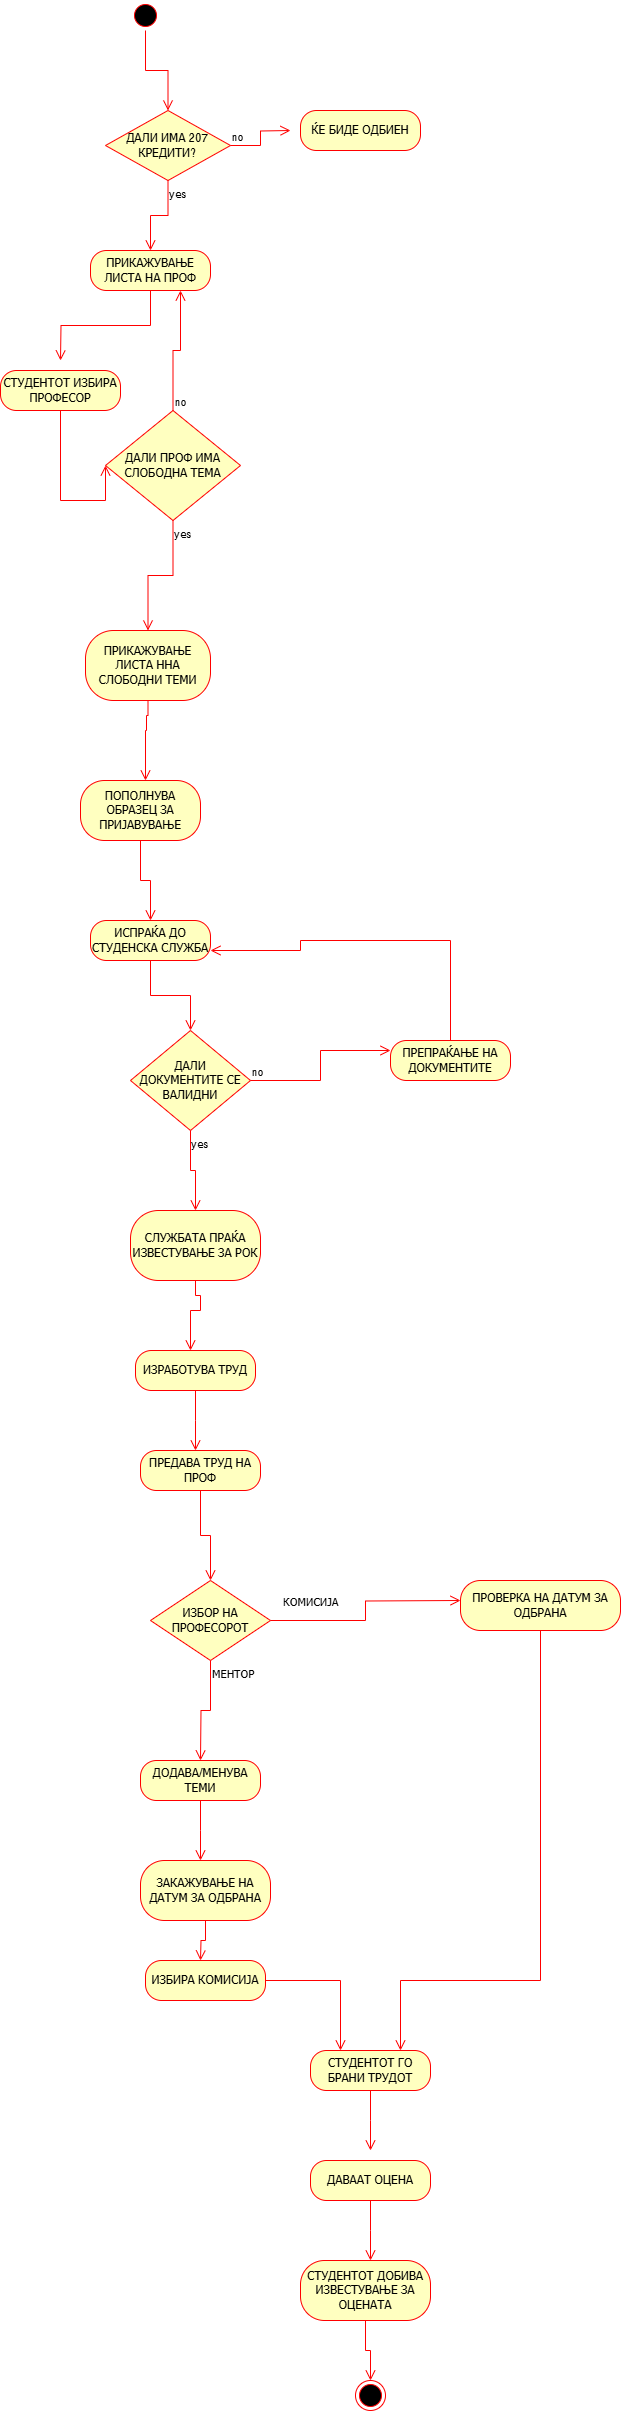

The diagram above was exported from draw.io. Its source (the exported page's mxGraphModel, read from the mxfile embedded in the PNG):
<mxGraphModel dx="695" dy="743" grid="1" gridSize="10" guides="1" tooltips="1" connect="1" arrows="1" fold="1" page="1" pageScale="1" pageWidth="850" pageHeight="1100" math="0" shadow="0">
  <root>
    <mxCell id="0" />
    <mxCell id="1" parent="0" />
    <mxCell id="qNwbv2BnxrCJzRFfwPLN-3" value="" style="ellipse;html=1;shape=startState;fillColor=#000000;strokeColor=#ff0000;" vertex="1" parent="1">
      <mxGeometry x="270" y="20" width="30" height="30" as="geometry" />
    </mxCell>
    <mxCell id="qNwbv2BnxrCJzRFfwPLN-4" value="" style="edgeStyle=orthogonalEdgeStyle;html=1;verticalAlign=bottom;endArrow=open;endSize=8;strokeColor=#ff0000;rounded=0;entryX=0.5;entryY=0;entryDx=0;entryDy=0;" edge="1" source="qNwbv2BnxrCJzRFfwPLN-3" parent="1" target="qNwbv2BnxrCJzRFfwPLN-10">
      <mxGeometry relative="1" as="geometry">
        <mxPoint x="285" y="110" as="targetPoint" />
      </mxGeometry>
    </mxCell>
    <mxCell id="qNwbv2BnxrCJzRFfwPLN-10" value="ДАЛИ ИМА 207 КРЕДИТИ?" style="rhombus;whiteSpace=wrap;html=1;fontColor=#000000;fillColor=#ffffc0;strokeColor=#ff0000;" vertex="1" parent="1">
      <mxGeometry x="245" y="130" width="125" height="70" as="geometry" />
    </mxCell>
    <mxCell id="qNwbv2BnxrCJzRFfwPLN-11" value="no" style="edgeStyle=orthogonalEdgeStyle;html=1;align=left;verticalAlign=bottom;endArrow=open;endSize=8;strokeColor=#ff0000;rounded=0;" edge="1" source="qNwbv2BnxrCJzRFfwPLN-10" parent="1">
      <mxGeometry x="-1" relative="1" as="geometry">
        <mxPoint x="430" y="150" as="targetPoint" />
      </mxGeometry>
    </mxCell>
    <mxCell id="qNwbv2BnxrCJzRFfwPLN-12" value="yes" style="edgeStyle=orthogonalEdgeStyle;html=1;align=left;verticalAlign=top;endArrow=open;endSize=8;strokeColor=#ff0000;rounded=0;entryX=0.5;entryY=0;entryDx=0;entryDy=0;" edge="1" source="qNwbv2BnxrCJzRFfwPLN-10" parent="1" target="qNwbv2BnxrCJzRFfwPLN-18">
      <mxGeometry x="-1" relative="1" as="geometry">
        <mxPoint x="290" y="260" as="targetPoint" />
      </mxGeometry>
    </mxCell>
    <mxCell id="qNwbv2BnxrCJzRFfwPLN-18" value="ПРИКАЖУВАЊЕ ЛИСТА НА ПРОФ" style="rounded=1;whiteSpace=wrap;html=1;arcSize=40;fontColor=#000000;fillColor=#ffffc0;strokeColor=#ff0000;" vertex="1" parent="1">
      <mxGeometry x="230" y="270" width="120" height="40" as="geometry" />
    </mxCell>
    <mxCell id="qNwbv2BnxrCJzRFfwPLN-22" value="СТУДЕНТОТ ИЗБИРА ПРОФЕСОР" style="rounded=1;whiteSpace=wrap;html=1;arcSize=40;fontColor=#000000;fillColor=#ffffc0;strokeColor=#ff0000;" vertex="1" parent="1">
      <mxGeometry x="140" y="390" width="120" height="40" as="geometry" />
    </mxCell>
    <mxCell id="qNwbv2BnxrCJzRFfwPLN-23" value="" style="edgeStyle=orthogonalEdgeStyle;html=1;verticalAlign=bottom;endArrow=open;endSize=8;strokeColor=#ff0000;rounded=0;entryX=0;entryY=0.5;entryDx=0;entryDy=0;" edge="1" source="qNwbv2BnxrCJzRFfwPLN-22" parent="1" target="qNwbv2BnxrCJzRFfwPLN-29">
      <mxGeometry relative="1" as="geometry">
        <mxPoint x="250" y="520" as="targetPoint" />
        <Array as="points">
          <mxPoint x="200" y="520" />
        </Array>
      </mxGeometry>
    </mxCell>
    <mxCell id="qNwbv2BnxrCJzRFfwPLN-24" value="ЌЕ БИДЕ ОДБИЕН" style="rounded=1;whiteSpace=wrap;html=1;arcSize=40;fontColor=#000000;fillColor=#ffffc0;strokeColor=#ff0000;" vertex="1" parent="1">
      <mxGeometry x="440" y="130" width="120" height="40" as="geometry" />
    </mxCell>
    <mxCell id="qNwbv2BnxrCJzRFfwPLN-28" value="" style="edgeStyle=orthogonalEdgeStyle;html=1;align=left;verticalAlign=bottom;endArrow=open;endSize=8;strokeColor=#ff0000;rounded=0;exitX=0.5;exitY=1;exitDx=0;exitDy=0;" edge="1" parent="1" source="qNwbv2BnxrCJzRFfwPLN-18">
      <mxGeometry x="-1" relative="1" as="geometry">
        <mxPoint x="200" y="380" as="targetPoint" />
        <mxPoint x="230" y="510" as="sourcePoint" />
      </mxGeometry>
    </mxCell>
    <mxCell id="qNwbv2BnxrCJzRFfwPLN-29" value="ДАЛИ ПРОФ ИМА СЛОБОДНА ТЕМА" style="rhombus;whiteSpace=wrap;html=1;fontColor=#000000;fillColor=#ffffc0;strokeColor=#ff0000;" vertex="1" parent="1">
      <mxGeometry x="245" y="430" width="135" height="110" as="geometry" />
    </mxCell>
    <mxCell id="qNwbv2BnxrCJzRFfwPLN-30" value="no" style="edgeStyle=orthogonalEdgeStyle;html=1;align=left;verticalAlign=bottom;endArrow=open;endSize=8;strokeColor=#ff0000;rounded=0;entryX=0.75;entryY=1;entryDx=0;entryDy=0;" edge="1" source="qNwbv2BnxrCJzRFfwPLN-29" parent="1" target="qNwbv2BnxrCJzRFfwPLN-18">
      <mxGeometry x="-1" relative="1" as="geometry">
        <mxPoint x="425" y="520" as="targetPoint" />
      </mxGeometry>
    </mxCell>
    <mxCell id="qNwbv2BnxrCJzRFfwPLN-31" value="yes" style="edgeStyle=orthogonalEdgeStyle;html=1;align=left;verticalAlign=top;endArrow=open;endSize=8;strokeColor=#ff0000;rounded=0;entryX=0.5;entryY=0;entryDx=0;entryDy=0;" edge="1" source="qNwbv2BnxrCJzRFfwPLN-29" parent="1" target="qNwbv2BnxrCJzRFfwPLN-32">
      <mxGeometry x="-1" relative="1" as="geometry">
        <mxPoint x="285" y="600" as="targetPoint" />
      </mxGeometry>
    </mxCell>
    <mxCell id="qNwbv2BnxrCJzRFfwPLN-32" value="ПРИКАЖУВАЊЕ ЛИСТА ННА СЛОБОДНИ ТЕМИ" style="rounded=1;whiteSpace=wrap;html=1;arcSize=40;fontColor=#000000;fillColor=#ffffc0;strokeColor=#ff0000;" vertex="1" parent="1">
      <mxGeometry x="225" y="650" width="125" height="70" as="geometry" />
    </mxCell>
    <mxCell id="qNwbv2BnxrCJzRFfwPLN-33" value="" style="edgeStyle=orthogonalEdgeStyle;html=1;verticalAlign=bottom;endArrow=open;endSize=8;strokeColor=#ff0000;rounded=0;" edge="1" source="qNwbv2BnxrCJzRFfwPLN-32" parent="1">
      <mxGeometry relative="1" as="geometry">
        <mxPoint x="285" y="800" as="targetPoint" />
        <Array as="points">
          <mxPoint x="288" y="735" />
          <mxPoint x="286" y="735" />
          <mxPoint x="286" y="750" />
        </Array>
      </mxGeometry>
    </mxCell>
    <mxCell id="qNwbv2BnxrCJzRFfwPLN-34" value="ПОПОЛНУВА ОБРАЗЕЦ ЗА ПРИЈАВУВАЊЕ" style="rounded=1;whiteSpace=wrap;html=1;arcSize=40;fontColor=#000000;fillColor=#ffffc0;strokeColor=#ff0000;" vertex="1" parent="1">
      <mxGeometry x="220" y="800" width="120" height="60" as="geometry" />
    </mxCell>
    <mxCell id="qNwbv2BnxrCJzRFfwPLN-35" value="" style="edgeStyle=orthogonalEdgeStyle;html=1;verticalAlign=bottom;endArrow=open;endSize=8;strokeColor=#ff0000;rounded=0;entryX=0.5;entryY=0;entryDx=0;entryDy=0;" edge="1" source="qNwbv2BnxrCJzRFfwPLN-34" parent="1" target="qNwbv2BnxrCJzRFfwPLN-36">
      <mxGeometry relative="1" as="geometry">
        <mxPoint x="280" y="900" as="targetPoint" />
      </mxGeometry>
    </mxCell>
    <mxCell id="qNwbv2BnxrCJzRFfwPLN-36" value="ИСПРАЌА ДО СТУДЕНСКА СЛУЖБА" style="rounded=1;whiteSpace=wrap;html=1;arcSize=40;fontColor=#000000;fillColor=#ffffc0;strokeColor=#ff0000;" vertex="1" parent="1">
      <mxGeometry x="230" y="940" width="120" height="40" as="geometry" />
    </mxCell>
    <mxCell id="qNwbv2BnxrCJzRFfwPLN-37" value="" style="edgeStyle=orthogonalEdgeStyle;html=1;verticalAlign=bottom;endArrow=open;endSize=8;strokeColor=#ff0000;rounded=0;entryX=0.5;entryY=0;entryDx=0;entryDy=0;" edge="1" source="qNwbv2BnxrCJzRFfwPLN-36" parent="1" target="qNwbv2BnxrCJzRFfwPLN-38">
      <mxGeometry relative="1" as="geometry">
        <mxPoint x="290" y="1040" as="targetPoint" />
      </mxGeometry>
    </mxCell>
    <mxCell id="qNwbv2BnxrCJzRFfwPLN-38" value="ДАЛИ ДОКУМЕНТИТЕ СЕ ВАЛИДНИ" style="rhombus;whiteSpace=wrap;html=1;fontColor=#000000;fillColor=#ffffc0;strokeColor=#ff0000;" vertex="1" parent="1">
      <mxGeometry x="270" y="1050" width="120" height="100" as="geometry" />
    </mxCell>
    <mxCell id="qNwbv2BnxrCJzRFfwPLN-39" value="no" style="edgeStyle=orthogonalEdgeStyle;html=1;align=left;verticalAlign=bottom;endArrow=open;endSize=8;strokeColor=#ff0000;rounded=0;entryX=0;entryY=0.25;entryDx=0;entryDy=0;" edge="1" source="qNwbv2BnxrCJzRFfwPLN-38" parent="1" target="qNwbv2BnxrCJzRFfwPLN-41">
      <mxGeometry x="-1" relative="1" as="geometry">
        <mxPoint x="520" y="1080" as="targetPoint" />
      </mxGeometry>
    </mxCell>
    <mxCell id="qNwbv2BnxrCJzRFfwPLN-40" value="yes" style="edgeStyle=orthogonalEdgeStyle;html=1;align=left;verticalAlign=top;endArrow=open;endSize=8;strokeColor=#ff0000;rounded=0;entryX=0.5;entryY=0;entryDx=0;entryDy=0;" edge="1" source="qNwbv2BnxrCJzRFfwPLN-38" parent="1" target="qNwbv2BnxrCJzRFfwPLN-43">
      <mxGeometry x="-1" relative="1" as="geometry">
        <mxPoint x="320" y="1210" as="targetPoint" />
      </mxGeometry>
    </mxCell>
    <mxCell id="qNwbv2BnxrCJzRFfwPLN-41" value="ПРЕПРАЌАЊЕ НА ДОКУМЕНТИТЕ" style="rounded=1;whiteSpace=wrap;html=1;arcSize=40;fontColor=#000000;fillColor=#ffffc0;strokeColor=#ff0000;" vertex="1" parent="1">
      <mxGeometry x="530" y="1060" width="120" height="40" as="geometry" />
    </mxCell>
    <mxCell id="qNwbv2BnxrCJzRFfwPLN-42" value="" style="edgeStyle=orthogonalEdgeStyle;html=1;verticalAlign=bottom;endArrow=open;endSize=8;strokeColor=#ff0000;rounded=0;entryX=1;entryY=0.75;entryDx=0;entryDy=0;" edge="1" source="qNwbv2BnxrCJzRFfwPLN-41" parent="1" target="qNwbv2BnxrCJzRFfwPLN-36">
      <mxGeometry relative="1" as="geometry">
        <mxPoint x="590" y="1160" as="targetPoint" />
        <Array as="points">
          <mxPoint x="590" y="960" />
          <mxPoint x="440" y="960" />
          <mxPoint x="440" y="970" />
        </Array>
      </mxGeometry>
    </mxCell>
    <mxCell id="qNwbv2BnxrCJzRFfwPLN-43" value="СЛУЖБАТА ПРАЌА ИЗВЕСТУВАЊЕ ЗА РОК" style="rounded=1;whiteSpace=wrap;html=1;arcSize=40;fontColor=#000000;fillColor=#ffffc0;strokeColor=#ff0000;" vertex="1" parent="1">
      <mxGeometry x="270" y="1230" width="130" height="70" as="geometry" />
    </mxCell>
    <mxCell id="qNwbv2BnxrCJzRFfwPLN-44" value="" style="edgeStyle=orthogonalEdgeStyle;html=1;verticalAlign=bottom;endArrow=open;endSize=8;strokeColor=#ff0000;rounded=0;" edge="1" source="qNwbv2BnxrCJzRFfwPLN-43" parent="1">
      <mxGeometry relative="1" as="geometry">
        <mxPoint x="330" y="1370" as="targetPoint" />
        <Array as="points">
          <mxPoint x="335" y="1315" />
          <mxPoint x="340" y="1315" />
          <mxPoint x="340" y="1330" />
        </Array>
      </mxGeometry>
    </mxCell>
    <mxCell id="qNwbv2BnxrCJzRFfwPLN-45" value="ИЗРАБОТУВА ТРУД" style="rounded=1;whiteSpace=wrap;html=1;arcSize=40;fontColor=#000000;fillColor=#ffffc0;strokeColor=#ff0000;" vertex="1" parent="1">
      <mxGeometry x="275" y="1370" width="120" height="40" as="geometry" />
    </mxCell>
    <mxCell id="qNwbv2BnxrCJzRFfwPLN-46" value="" style="edgeStyle=orthogonalEdgeStyle;html=1;verticalAlign=bottom;endArrow=open;endSize=8;strokeColor=#ff0000;rounded=0;" edge="1" source="qNwbv2BnxrCJzRFfwPLN-45" parent="1">
      <mxGeometry relative="1" as="geometry">
        <mxPoint x="335" y="1470" as="targetPoint" />
      </mxGeometry>
    </mxCell>
    <mxCell id="qNwbv2BnxrCJzRFfwPLN-47" value="ПРЕДАВА ТРУД НА ПРОФ" style="rounded=1;whiteSpace=wrap;html=1;arcSize=40;fontColor=#000000;fillColor=#ffffc0;strokeColor=#ff0000;" vertex="1" parent="1">
      <mxGeometry x="280" y="1470" width="120" height="40" as="geometry" />
    </mxCell>
    <mxCell id="qNwbv2BnxrCJzRFfwPLN-48" value="" style="edgeStyle=orthogonalEdgeStyle;html=1;verticalAlign=bottom;endArrow=open;endSize=8;strokeColor=#ff0000;rounded=0;entryX=0.5;entryY=0;entryDx=0;entryDy=0;" edge="1" source="qNwbv2BnxrCJzRFfwPLN-47" parent="1" target="qNwbv2BnxrCJzRFfwPLN-51">
      <mxGeometry relative="1" as="geometry">
        <mxPoint x="340" y="1570" as="targetPoint" />
      </mxGeometry>
    </mxCell>
    <mxCell id="qNwbv2BnxrCJzRFfwPLN-51" value="ИЗБОР НА ПРОФЕСОРОТ" style="rhombus;whiteSpace=wrap;html=1;fontColor=#000000;fillColor=#ffffc0;strokeColor=#ff0000;" vertex="1" parent="1">
      <mxGeometry x="290" y="1600" width="120" height="80" as="geometry" />
    </mxCell>
    <mxCell id="qNwbv2BnxrCJzRFfwPLN-52" value="КОМИСИЈА" style="edgeStyle=orthogonalEdgeStyle;html=1;align=left;verticalAlign=bottom;endArrow=open;endSize=8;strokeColor=#ff0000;rounded=0;exitX=1;exitY=0.5;exitDx=0;exitDy=0;" edge="1" source="qNwbv2BnxrCJzRFfwPLN-51" parent="1">
      <mxGeometry x="-0.9046" y="10" relative="1" as="geometry">
        <mxPoint x="600" y="1620" as="targetPoint" />
        <mxPoint x="430" y="1630" as="sourcePoint" />
        <mxPoint x="1" as="offset" />
      </mxGeometry>
    </mxCell>
    <mxCell id="qNwbv2BnxrCJzRFfwPLN-53" value="МЕНТОР" style="edgeStyle=orthogonalEdgeStyle;html=1;align=left;verticalAlign=top;endArrow=open;endSize=8;strokeColor=#ff0000;rounded=0;" edge="1" source="qNwbv2BnxrCJzRFfwPLN-51" parent="1">
      <mxGeometry x="-1" relative="1" as="geometry">
        <mxPoint x="340" y="1780" as="targetPoint" />
      </mxGeometry>
    </mxCell>
    <mxCell id="qNwbv2BnxrCJzRFfwPLN-54" value="ДОДАВА/МЕНУВА ТЕМИ" style="rounded=1;whiteSpace=wrap;html=1;arcSize=40;fontColor=#000000;fillColor=#ffffc0;strokeColor=#ff0000;" vertex="1" parent="1">
      <mxGeometry x="280" y="1780" width="120" height="40" as="geometry" />
    </mxCell>
    <mxCell id="qNwbv2BnxrCJzRFfwPLN-55" value="" style="edgeStyle=orthogonalEdgeStyle;html=1;verticalAlign=bottom;endArrow=open;endSize=8;strokeColor=#ff0000;rounded=0;" edge="1" source="qNwbv2BnxrCJzRFfwPLN-54" parent="1">
      <mxGeometry relative="1" as="geometry">
        <mxPoint x="340" y="1880" as="targetPoint" />
      </mxGeometry>
    </mxCell>
    <mxCell id="qNwbv2BnxrCJzRFfwPLN-56" value="ЗАКАЖУВАЊЕ НА ДАТУМ ЗА ОДБРАНА" style="rounded=1;whiteSpace=wrap;html=1;arcSize=40;fontColor=#000000;fillColor=#ffffc0;strokeColor=#ff0000;" vertex="1" parent="1">
      <mxGeometry x="280" y="1880" width="130" height="60" as="geometry" />
    </mxCell>
    <mxCell id="qNwbv2BnxrCJzRFfwPLN-57" value="" style="edgeStyle=orthogonalEdgeStyle;html=1;verticalAlign=bottom;endArrow=open;endSize=8;strokeColor=#ff0000;rounded=0;" edge="1" source="qNwbv2BnxrCJzRFfwPLN-56" parent="1">
      <mxGeometry relative="1" as="geometry">
        <mxPoint x="340" y="1980" as="targetPoint" />
      </mxGeometry>
    </mxCell>
    <mxCell id="qNwbv2BnxrCJzRFfwPLN-58" value="ИЗБИРА КОМИСИЈА" style="rounded=1;whiteSpace=wrap;html=1;arcSize=40;fontColor=#000000;fillColor=#ffffc0;strokeColor=#ff0000;" vertex="1" parent="1">
      <mxGeometry x="285" y="1980" width="120" height="40" as="geometry" />
    </mxCell>
    <mxCell id="qNwbv2BnxrCJzRFfwPLN-59" value="" style="edgeStyle=orthogonalEdgeStyle;html=1;verticalAlign=bottom;endArrow=open;endSize=8;strokeColor=#ff0000;rounded=0;entryX=0.25;entryY=0;entryDx=0;entryDy=0;" edge="1" source="qNwbv2BnxrCJzRFfwPLN-58" parent="1" target="qNwbv2BnxrCJzRFfwPLN-64">
      <mxGeometry relative="1" as="geometry">
        <mxPoint x="345" y="2080" as="targetPoint" />
      </mxGeometry>
    </mxCell>
    <mxCell id="qNwbv2BnxrCJzRFfwPLN-60" value="ПРОВЕРКА НА ДАТУМ ЗА ОДБРАНА" style="rounded=1;whiteSpace=wrap;html=1;arcSize=40;fontColor=#000000;fillColor=#ffffc0;strokeColor=#ff0000;" vertex="1" parent="1">
      <mxGeometry x="600" y="1600" width="160" height="50" as="geometry" />
    </mxCell>
    <mxCell id="qNwbv2BnxrCJzRFfwPLN-61" value="" style="edgeStyle=orthogonalEdgeStyle;html=1;verticalAlign=bottom;endArrow=open;endSize=8;strokeColor=#ff0000;rounded=0;entryX=0.75;entryY=0;entryDx=0;entryDy=0;" edge="1" source="qNwbv2BnxrCJzRFfwPLN-60" parent="1" target="qNwbv2BnxrCJzRFfwPLN-64">
      <mxGeometry relative="1" as="geometry">
        <mxPoint x="660" y="1700" as="targetPoint" />
        <Array as="points">
          <mxPoint x="680" y="2000" />
          <mxPoint x="540" y="2000" />
        </Array>
      </mxGeometry>
    </mxCell>
    <mxCell id="qNwbv2BnxrCJzRFfwPLN-64" value="СТУДЕНТОТ ГО БРАНИ ТРУДОТ" style="rounded=1;whiteSpace=wrap;html=1;arcSize=40;fontColor=#000000;fillColor=#ffffc0;strokeColor=#ff0000;" vertex="1" parent="1">
      <mxGeometry x="450" y="2070" width="120" height="40" as="geometry" />
    </mxCell>
    <mxCell id="qNwbv2BnxrCJzRFfwPLN-65" value="" style="edgeStyle=orthogonalEdgeStyle;html=1;verticalAlign=bottom;endArrow=open;endSize=8;strokeColor=#ff0000;rounded=0;" edge="1" source="qNwbv2BnxrCJzRFfwPLN-64" parent="1">
      <mxGeometry relative="1" as="geometry">
        <mxPoint x="510" y="2170" as="targetPoint" />
      </mxGeometry>
    </mxCell>
    <mxCell id="qNwbv2BnxrCJzRFfwPLN-66" value="ДАВААТ ОЦЕНА" style="rounded=1;whiteSpace=wrap;html=1;arcSize=40;fontColor=#000000;fillColor=#ffffc0;strokeColor=#ff0000;" vertex="1" parent="1">
      <mxGeometry x="450" y="2180" width="120" height="40" as="geometry" />
    </mxCell>
    <mxCell id="qNwbv2BnxrCJzRFfwPLN-67" value="" style="edgeStyle=orthogonalEdgeStyle;html=1;verticalAlign=bottom;endArrow=open;endSize=8;strokeColor=#ff0000;rounded=0;" edge="1" source="qNwbv2BnxrCJzRFfwPLN-66" parent="1">
      <mxGeometry relative="1" as="geometry">
        <mxPoint x="510" y="2280" as="targetPoint" />
      </mxGeometry>
    </mxCell>
    <mxCell id="qNwbv2BnxrCJzRFfwPLN-68" value="СТУДЕНТОТ ДОБИВА ИЗВЕСТУВАЊЕ ЗА ОЦЕНАТА" style="rounded=1;whiteSpace=wrap;html=1;arcSize=40;fontColor=#000000;fillColor=#ffffc0;strokeColor=#ff0000;" vertex="1" parent="1">
      <mxGeometry x="440" y="2280" width="130" height="60" as="geometry" />
    </mxCell>
    <mxCell id="qNwbv2BnxrCJzRFfwPLN-69" value="" style="edgeStyle=orthogonalEdgeStyle;html=1;verticalAlign=bottom;endArrow=open;endSize=8;strokeColor=#ff0000;rounded=0;entryX=0.5;entryY=0;entryDx=0;entryDy=0;" edge="1" source="qNwbv2BnxrCJzRFfwPLN-68" parent="1" target="qNwbv2BnxrCJzRFfwPLN-70">
      <mxGeometry relative="1" as="geometry">
        <mxPoint x="510" y="2380" as="targetPoint" />
      </mxGeometry>
    </mxCell>
    <mxCell id="qNwbv2BnxrCJzRFfwPLN-70" value="" style="ellipse;html=1;shape=endState;fillColor=#000000;strokeColor=#ff0000;" vertex="1" parent="1">
      <mxGeometry x="495" y="2400" width="30" height="30" as="geometry" />
    </mxCell>
  </root>
</mxGraphModel>